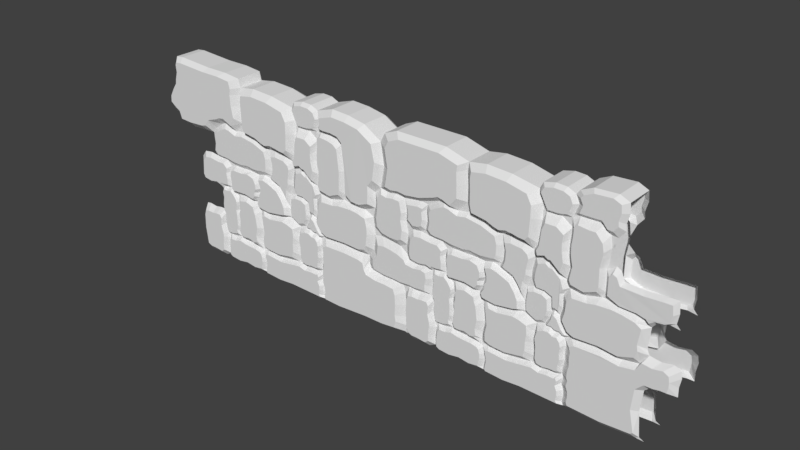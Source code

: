 # Source: ParedeDePedra.blend  (saved by Blender 2.78.0; exported with 4.5.12 LTS)
import bpy
from mathutils import Matrix  # noqa: F401  (used for matrix-valued properties, if any)

bpy.ops.wm.read_factory_settings(use_empty=True)
scene = bpy.context.scene
scene.name = 'Scene'

# ---- collections
col_collection_1 = bpy.data.collections.new('Collection 1'); scene.collection.children.link(col_collection_1)

# ---- world
world_world = bpy.data.worlds.new('World'); scene.world = world_world
world_world.color = (0.05088, 0.05088, 0.05088)
world_world.use_sun_shadow = False
world_world.sun_shadow_jitter_overblur = 0.0
world_world.cycles.sampling_method = 'MANUAL'

# ---- meshes
me_cube_003 = bpy.data.meshes.new('Cube.003')
me_cube_003.from_pydata([(-7.269, -0.7944, 0.2244), (-5.614, -0.7944, 0.2244), (-5.574, -0.7944, 0.3181), (-7.277, -0.7944, 0.362), (-7.031, -0.7944, 0.1725), (-6.809, -0.7944, 0.3719), (-5.909, -0.7944, 0.3826), (-6.427, -0.7944, 0.1678), (-5.614, -0.7944, 0.2757), (-7.2, -0.7944, 0.2757), (-5.607, -0.7944, 0.3674), (-5.696, -0.7944, 0.1873), (-7.145, -0.7944, 0.3774), (-7.253, -0.7944, 0.1848), (-7.513, -0.558, 0.1652), (-7.41, -0.558, 0.4071), (-5.439, -0.558, 0.1572), (-5.325, -0.558, 0.3878), (-7.41, -0.558, 0.2748), (-5.348, -0.558, 0.2726), (-6.41, -0.558, 0.1369), (-5.688, -0.558, 0.4144), (-6.942, -0.558, 0.3994), (-7.252, -0.558, 0.1434), (-7.518, -0.558, 0.3857), (-5.358, -0.558, 0.3302), (-5.346, -0.558, 0.1958), (-7.507, -0.558, 0.2034), (-5.007, -0.558, 0.4029), (-4.758, -0.558, 0.4046), (-4.564, -0.558, 0.3882), (-4.363, -0.558, 0.3893), (-4.232, -0.558, 0.3668), (-4.165, -0.558, 0.334), (-4.189, -0.558, 0.2917), (-4.165, -0.558, 0.2471), (-4.225, -0.558, 0.2037), (-4.236, -0.558, 0.1681), (-4.3, -0.558, 0.158), (-4.987, -0.558, 0.1507), (-5.248, -0.558, 0.1584), (-4.643, -0.558, 0.1588), (-5.176, -0.7777, 0.3613), (-4.942, -0.7777, 0.3775), (-4.743, -0.7777, 0.3789), (-4.589, -0.7777, 0.3658), (-4.428, -0.7777, 0.3667), (-4.324, -0.7777, 0.3487), (-4.27, -0.7777, 0.3226), (-4.289, -0.7777, 0.2888), (-4.27, -0.7777, 0.2532), (-4.318, -0.7777, 0.2185), (-4.327, -0.7777, 0.1901), (-4.377, -0.7777, 0.182), (-4.926, -0.7777, 0.1762), (-5.21, -0.7777, 0.2717), (-5.264, -0.7777, 0.3165), (-5.207, -0.7777, 0.2061), (-5.134, -0.7777, 0.1824), (-4.652, -0.7777, 0.1827), (-7.609, -0.558, 0.4128), (-7.675, -0.558, 0.436), (-8.764, -0.558, 0.2956), (-8.138, -0.558, 0.1473), (-7.502, -0.558, 0.1358), (-7.794, -0.558, 0.1455), (-8.759, -0.558, 0.2215), (-8.449, -0.558, 0.1506), (-8.787, -0.558, 0.1605), (-8.196, -0.558, 0.4459), (-8.737, -0.558, 0.3706), (-8.809, -0.558, 0.3331), (-8.802, -0.558, 0.416), (-8.722, -0.558, 0.3941), (-8.76, -0.558, 0.4393), (-7.674, -0.783, 0.191), (-7.628, -0.783, 0.2795), (-7.706, -0.783, 0.3588), (-7.698, -0.783, 0.2283), (-7.771, -0.783, 0.3782), (-7.803, -0.783, 0.4049), (-8.598, -0.783, 0.2944), (-8.15, -0.783, 0.1882), (-7.753, -0.783, 0.1799), (-7.903, -0.783, 0.1764), (-8.622, -0.783, 0.2413), (-8.436, -0.783, 0.182), (-8.586, -0.783, 0.1844), (-8.191, -0.783, 0.4214), (-8.578, -0.783, 0.3481), (-8.63, -0.783, 0.3212), (-8.575, -0.783, 0.3982), (-8.577, -0.783, 0.383), (-8.544, -0.783, 0.4103), (-4.18, -0.558, 0.1446), (-4.168, -0.558, 0.004832), (-4.111, -0.558, -0.01386), (-4.14, -0.558, 0.07471), (-4.234, -0.558, 0.1096), (-4.131, -0.558, 0.03977), (-3.313, -0.558, -0.01873), (-1.8, -0.558, -0.004909), (-0.835, -0.558, -0.005081), (-0.1013, -0.558, 0.005753), (-0.01125, -0.558, 0.0472), (-0.06338, -0.558, 0.09919), (-0.03495, -0.558, 0.1757), (-0.06338, -0.558, 0.2461), (-0.1677, -0.558, 0.2874), (-0.6322, -0.558, 0.2935), (-1.154, -0.558, 0.2935), (-1.737, -0.558, 0.3084), (-2.88, -0.5652, 0.3897), (-4.018, -0.558, 0.385), (-1.802, -0.558, 0.383), (-2.094, -0.5601, 0.3825), (-1.813, -0.558, 0.3394), (-3.987, -0.7961, 0.3336), (-3.964, -0.7961, 0.2968), (-3.984, -0.7961, 0.2617), (-3.964, -0.7961, 0.2249), (-4.015, -0.7961, 0.1889), (-4.025, -0.7961, 0.1595), (-3.976, -0.7961, 0.14), (-3.966, -0.7961, 0.0243), (-3.918, -0.7961, 0.008835), (-3.942, -0.7961, 0.08214), (-4.022, -0.7961, 0.1111), (-3.935, -0.7961, 0.05322), (-3.198, -0.7961, 0.0048), (-1.9, -0.7961, 0.01624), (-1.072, -0.7961, 0.0161), (-0.4424, -0.7961, 0.02506), (-0.3692, -0.7961, 0.06597), (-0.4098, -0.7961, 0.1024), (-0.3854, -0.7961, 0.1657), (-0.4098, -0.7961, 0.224), (-0.4993, -0.7961, 0.2582), (-0.8979, -0.7961, 0.2632), (-1.345, -0.7961, 0.2632), (-1.805, -0.7961, 0.2756), (-2.887, -0.7961, 0.3531), (-3.803, -0.7961, 0.3487), (-1.967, -0.7961, 0.3385), (-2.207, -0.7961, 0.3476), (-1.911, -0.7961, 0.3012), (-7.522, -0.558, 0.6085), (-8.329, -0.558, 0.6117), (-7.926, -0.558, 0.6132), (-8.867, -0.558, 0.6115), (-7.417, -0.558, 0.563), (-7.405, -0.558, 0.5275), (-7.52, -0.558, 0.4998), (-7.512, -0.558, 0.471), (-8.968, -0.558, 0.4441), (-9.131, -0.558, 0.462), (-9.183, -0.558, 0.5602), (-9.128, -0.558, 0.5981), (-9.125, -0.558, 0.5111), (-7.708, -0.7777, 0.5872), (-7.595, -0.7777, 0.5538), (-7.585, -0.7777, 0.5254), (-7.677, -0.7777, 0.5033), (-7.67, -0.7777, 0.4803), (-7.796, -0.7777, 0.457), (-8.216, -0.7777, 0.469), (-8.708, -0.7777, 0.465), (-8.887, -0.7777, 0.4617), (-8.963, -0.7777, 0.4731), (-9.004, -0.7777, 0.5515), (-8.336, -0.7777, 0.5921), (-8.022, -0.7777, 0.5997), (-8.794, -0.7777, 0.5916), (-8.961, -0.7777, 0.5812), (-8.958, -0.7777, 0.5123), (-7.431, -0.558, 0.1243), (-5.771, -0.558, -0.009097), (-7.355, -0.558, 0.05761), (-7.365, -0.558, 0.09096), (-6.563, -0.558, -0.01976), (-7.371, -0.558, -0.01154), (-7.415, -0.558, 0.003396), (-7.258, -0.7531, 0.122), (-5.337, -0.7531, 0.1424), (-6.342, -0.7531, 0.1197), (-7.129, -0.7531, 0.1282), (-4.381, -0.7531, 0.1439), (-4.438, -0.7531, 0.136), (-5.058, -0.7531, 0.1303), (-4.748, -0.7531, 0.1367), (-4.329, -0.7531, 0.1256), (-4.319, -0.7531, 0.01745), (-4.268, -0.7531, 0.00298), (-4.293, -0.7531, 0.07155), (-4.378, -0.7531, 0.0986), (-4.286, -0.7531, 0.0445), (-7.263, -0.7531, 0.1099), (-5.766, -0.7531, 0.006664), (-7.194, -0.7531, 0.05831), (-7.203, -0.7531, 0.08413), (-6.48, -0.7531, -0.001589), (-7.209, -0.7531, 0.004769), (-7.249, -0.7531, 0.01371), (-9.428, -0.558, 0.1447), (-9.428, -0.558, -0.01134), (-9.576, -0.558, 0.05761), (-9.53, -0.558, 0.1181), (-9.564, -0.558, 0.008161), (-8.4, -0.558, -0.004942), (-8.914, -0.558, -0.0187), (-7.885, -0.558, -0.01637), (-8.167, -0.7368, 0.1291), (-7.617, -0.7368, 0.1204), (-7.87, -0.7368, 0.1277), (-8.436, -0.7368, 0.1315), (-8.761, -0.7368, 0.1405), (-7.556, -0.7368, 0.1116), (-7.49, -0.7368, 0.06106), (-7.498, -0.7368, 0.08634), (-7.57, -0.7368, 0.01301), (-9.283, -0.7368, 0.1271), (-9.283, -0.7368, 0.008781), (-9.411, -0.7368, 0.05956), (-9.371, -0.7368, 0.1069), (-9.401, -0.7368, 0.01988), (-8.393, -0.7368, 0.01363), (-8.838, -0.7368, 0.003198), (-7.949, -0.7368, 0.004969), (-8.83, -0.558, 0.1866), (-8.661, -0.783, 0.2115), (-10.52, -0.7944, 0.2612), (-10.52, -0.7944, 0.02482), (-9.882, -0.7944, 0.01916), (-9.84, -0.7944, 0.2641), (-10.77, -0.7944, 0.2273), (-9.792, -0.7944, 0.1955), (-9.739, -0.7944, 0.07771), (-10.79, -0.7944, 0.141), (-10.26, -0.7944, 0.0248), (-10.26, -0.7944, 0.2591), (-9.743, -0.7944, 0.03626), (-10.7, -0.7944, 0.03652), (-9.765, -0.7944, 0.2435), (-10.71, -0.7944, 0.254), (-10.81, -0.558, 0.2912), (-9.619, -0.558, 0.2814), (-10.85, -0.558, -0.0002169), (-10.27, -0.558, 0.2892), (-10.28, -0.558, -0.01323), (-10.95, -0.558, 0.1386), (-9.702, -0.7944, 0.129), (-9.657, -0.558, 0.2145), (-10.91, -0.558, 0.2588), (-9.724, -0.558, 0.2969), (-9.823, -0.558, -0.01174), (-10.66, -0.558, -0.01349), (-10.62, -0.558, 0.2952), (-10.05, -0.7944, 0.2642), (-9.996, -0.558, 0.2965), (-5.811, -0.558, 0.4273), (-5.783, -0.558, 0.5605), (-4.783, -0.558, 0.48), (-4.833, -0.558, 0.4448), (-5.842, -0.558, 0.4783), (-5.116, -0.558, 0.5773), (-5.527, -0.558, 0.5773), (-4.828, -0.558, 0.558), (-6.163, -0.7944, 0.3877), (-5.325, -0.6978, 0.4114), (-5.604, -0.6978, 0.4317), (-5.081, -0.6978, 0.4229), (-5.698, -0.6978, 0.4417), (-5.677, -0.6978, 0.5447), (-4.909, -0.6978, 0.4821), (-4.948, -0.6978, 0.4551), (-5.722, -0.6978, 0.4826), (-5.147, -0.6978, 0.557), (-5.457, -0.6978, 0.5576), (-4.944, -0.6978, 0.542), (-6.042, -0.558, 0.4183), (-9.672, -0.558, 0.3984), (-9.741, -0.558, 0.3477), (-9.402, -0.558, 0.4546), (-9.726, -0.558, 0.4344), (-9.64, -0.558, 0.4582), (-9.712, -0.7944, 0.1504), (-9.552, -0.558, 0.1491), (-9.107, -0.558, 0.1472), (-9.022, -0.7368, 0.1284), (-8.868, -0.7095, 0.2989), (-8.864, -0.7095, 0.2345), (-8.886, -0.7095, 0.1815), (-8.847, -0.7095, 0.364), (-8.904, -0.7095, 0.3314), (-8.898, -0.7095, 0.4034), (-8.836, -0.7095, 0.3844), (-9.028, -0.7095, 0.4278), (-9.155, -0.7095, 0.4434), (-9.387, -0.7095, 0.1677), (-8.92, -0.7095, 0.2042), (-9.536, -0.7095, 0.2865), (-9.566, -0.7095, 0.2284), (-9.618, -0.7095, 0.2999), (-9.578, -0.7095, 0.3882), (-9.631, -0.7095, 0.3441), (-9.367, -0.7095, 0.4369), (-9.62, -0.7095, 0.4194), (-9.553, -0.7095, 0.44), (-9.484, -0.7095, 0.1716), (-9.137, -0.7095, 0.1699), (-6.294, -0.558, 0.5776), (-6.908, -0.558, 0.6113), (-7.215, -0.558, 0.6207), (-6.006, -0.558, 0.5269), (-7.279, -0.8011, 0.4212), (-6.905, -0.8011, 0.4146), (-7.439, -0.8011, 0.4259), (-7.491, -0.8011, 0.4456), (-7.369, -0.8011, 0.5916), (-7.285, -0.8011, 0.5531), (-7.275, -0.8011, 0.523), (-7.367, -0.8011, 0.4996), (-7.361, -0.8011, 0.4753), (-6.0, -0.8011, 0.4383), (-6.025, -0.8011, 0.4826), (-6.185, -0.8011, 0.4306), (-6.386, -0.8011, 0.5654), (-6.878, -0.8011, 0.594), (-7.123, -0.8011, 0.602), (-6.157, -0.8011, 0.5225), (-8.23, -0.558, 0.8393), (-7.489, -0.558, 0.8238), (-6.855, -0.558, 0.7918), (-9.046, -0.558, 0.8496), (-8.664, -0.558, 0.8279), (-9.53, -0.558, 0.841), (-9.29, -0.558, 0.8562), (-9.845, -0.558, 0.8072), (-10.05, -0.558, 0.7725), (-6.773, -0.558, 0.6608), (-7.134, -0.558, 0.8028), (-9.351, -0.558, 0.6304), (-10.01, -0.558, 0.7099), (-9.712, -0.558, 0.6295), (-10.08, -0.558, 0.6562), (-9.927, -0.558, 0.6323), (-6.836, -0.558, 0.6331), (-6.758, -0.558, 0.7341), (-8.278, -0.7095, 0.816), (-7.639, -0.7095, 0.8016), (-7.088, -0.7095, 0.7721), (-8.992, -0.7095, 0.8236), (-8.658, -0.7095, 0.8061), (-9.411, -0.7095, 0.8174), (-9.204, -0.7095, 0.829), (-9.683, -0.7095, 0.7913), (-9.862, -0.7095, 0.7645), (-7.009, -0.7095, 0.6733), (-7.329, -0.7095, 0.7847), (-8.102, -0.7095, 0.6478), (-7.667, -0.7095, 0.641), (-8.423, -0.7095, 0.639), (-9.231, -0.7095, 0.6504), (-8.886, -0.7095, 0.6422), (-9.823, -0.7095, 0.7155), (-9.552, -0.7095, 0.6512), (-9.879, -0.7095, 0.6735), (-9.745, -0.7095, 0.6546), (-7.062, -0.7095, 0.6517), (-7.0, -0.7095, 0.7306), (-10.66, -0.558, 0.6323), (-10.82, -0.558, 0.45), (-9.957, -0.558, 0.4529), (-10.39, -0.558, 0.4413), (-10.91, -0.558, 0.4788), (-10.85, -0.558, 0.5948), (-10.28, -0.558, 0.6397), (-9.287, -0.7182, 0.4798), (-9.328, -0.7182, 0.5535), (-9.285, -0.7182, 0.582), (-9.283, -0.7182, 0.5167), (-9.502, -0.7182, 0.4742), (-9.692, -0.7182, 0.4769), (-9.768, -0.7182, 0.465), (-9.462, -0.7182, 0.6063), (-9.749, -0.7182, 0.6056), (-9.921, -0.7182, 0.6077), (-10.5, -0.7182, 0.6077), (-10.63, -0.7182, 0.4707), (-9.945, -0.7182, 0.473), (-10.29, -0.7182, 0.4642), (-10.71, -0.7182, 0.4924), (-10.66, -0.7182, 0.5795), (-10.2, -0.7182, 0.6133), (-4.231, -0.558, 0.4238), (-4.471, -0.558, 0.4765), (-4.684, -0.558, 0.4933), (-4.871, -0.705, 0.4088), (-4.697, -0.705, 0.41), (-4.563, -0.705, 0.3986), (-4.378, -0.705, 0.3994), (-4.262, -0.705, 0.3873), (-4.182, -0.705, 0.3918), (-4.715, -0.705, 0.4625), (-4.75, -0.705, 0.438), (-4.344, -0.705, 0.4143), (-4.526, -0.705, 0.4601), (-4.646, -0.705, 0.4718), (-4.277, -0.7823, 0.4712), (-1.811, -0.7823, 0.4486), (-1.758, -0.7823, 0.5598), (-4.161, -0.7823, 0.5787), (-3.797, -0.7823, 0.4073), (-3.427, -0.7823, 0.6106), (-2.211, -0.7823, 0.6208), (-2.911, -0.7823, 0.4147), (-1.741, -0.7823, 0.5197), (-4.192, -0.7823, 0.5197), (-1.844, -0.7823, 0.6064), (-1.922, -0.7823, 0.4208), (-3.982, -0.7823, 0.6071), (-4.056, -0.7823, 0.4225), (-2.202, -0.7823, 0.4096), (-4.184, -0.5652, 0.6375), (-1.576, -0.5652, 0.6186), (-4.378, -0.5725, 0.5193), (-1.484, -0.5725, 0.5172), (-1.961, -0.5725, 0.6449), (-3.574, -0.5725, 0.6314), (-4.395, -0.5725, 0.5965), (-1.53, -0.5652, 0.5628), (-1.551, -0.5725, 0.4256), (-2.553, -0.7823, 0.6256), (-2.415, -0.5725, 0.6484), (-5.633, -0.558, 0.6571), (-4.823, -0.558, 0.7374), (-4.969, -0.558, 0.7367), (-5.155, -0.558, 0.7553), (-5.527, -0.558, 0.7368), (-5.638, -0.558, 0.6172), (-4.322, -0.5598, 0.6761), (-4.715, -0.6905, 0.5125), (-5.047, -0.6905, 0.5854), (-5.37, -0.6905, 0.5854), (-4.751, -0.6905, 0.5676), (-4.516, -0.6905, 0.5063), (-4.638, -0.6905, 0.5125), (-4.372, -0.7, 0.6264), (-4.467, -0.7, 0.5399), (-4.481, -0.7, 0.6005), (-5.452, -0.6905, 0.648), (-4.817, -0.6905, 0.7111), (-4.931, -0.6905, 0.7105), (-5.077, -0.6905, 0.7251), (-5.37, -0.6905, 0.7106), (-5.456, -0.6905, 0.6167), (-4.505, -0.6929, 0.6748), (-6.191, -0.558, 0.7994), (-6.523, -0.558, 0.8044), (-5.605, -0.558, 0.7681), (-5.898, -0.558, 0.7963), (-5.898, -0.7294, 0.5917), (-5.941, -0.7294, 0.539), (-6.265, -0.7294, 0.604), (-6.707, -0.7294, 0.6283), (-6.059, -0.7294, 0.5676), (-6.669, -0.7294, 0.758), (-6.61, -0.7294, 0.6638), (-6.655, -0.7294, 0.6439), (-6.599, -0.7294, 0.7165), (-5.79, -0.7294, 0.6612), (-5.714, -0.7294, 0.7185), (-5.794, -0.7294, 0.6325), (-6.192, -0.7294, 0.7635), (-6.43, -0.7294, 0.7671), (-5.77, -0.7294, 0.741), (-5.981, -0.7294, 0.7613), (-12.06, -0.558, 0.8159), (-12.24, -0.558, 0.8297), (-12.48, -0.558, 0.8623), (-12.45, -0.558, 0.9069), (-12.26, -0.558, 0.9681), (-11.6, 0.0, 1.173), (-12.04, -0.558, 1.009), (-11.99, -0.558, 1.149), (-11.94, -0.558, 1.168), (-11.96, -0.558, 1.097), (-12.06, -0.558, 1.044), (-11.99, 0.0, 1.149), (-11.6, -0.558, 1.173), (-10.09, -0.558, 1.159), (-9.123, -0.558, 1.159), (-8.389, -0.558, 1.148), (-8.304, -0.558, 1.099), (-8.351, -0.558, 1.055), (-8.323, -0.558, 0.9784), (-8.314, -0.558, 0.8879), (-9.409, -0.7961, 0.8908), (-11.17, -0.5652, 0.7644), (-11.92, -0.558, 0.7687), (-10.38, -0.5601, 0.7716), (-11.81, -0.7961, 0.8491), (-12.03, -0.7961, 0.8669), (-12.27, -0.7961, 0.8923), (-12.25, -0.7961, 0.9292), (-12.05, -0.7961, 0.9799), (-10.09, 0.0, 1.159), (-11.88, -0.7961, 1.014), (-11.79, -0.7961, 1.13), (-11.74, -0.7961, 1.145), (-11.76, -0.7961, 1.086), (-11.85, -0.7961, 1.043), (-11.94, 0.0, 1.168), (-11.49, -0.7961, 1.149), (-10.19, -0.7961, 1.138), (-9.36, -0.7961, 1.138), (-8.73, -0.7961, 1.129), (-8.657, -0.7961, 1.088), (-8.698, -0.7961, 1.052), (-8.673, -0.7961, 0.9883), (-8.582, -0.7961, 0.92), (-8.787, -0.7961, 0.868), (-9.186, -0.7961, 0.8944), (-9.633, -0.7961, 0.8755), (-10.09, -0.7961, 0.8541), (-11.17, -0.7961, 0.801), (-11.7, -0.7961, 0.8051), (-10.26, -0.7961, 0.8155), (-10.5, -0.7961, 0.8064), (-9.123, 0.0, 1.159), (-8.389, 0.0, 1.148), (-8.304, 0.0, 1.099), (-5.582, -0.5089, 1.077), (-7.584, -0.558, 1.116), (-5.476, -0.558, 0.8027), (-5.374, -0.558, 0.9305), (-5.378, -0.5239, 1.015), (-6.594, -0.558, 1.108), (-7.964, -0.8549, 0.8628), (-7.366, -0.8549, 0.8503), (-6.854, -0.8549, 0.8245), (-7.078, -0.8549, 0.8333), (-6.317, -0.8549, 0.8306), (-6.585, -0.8549, 0.8346), (-5.844, -0.8549, 0.8207), (-6.08, -0.8549, 0.8236), (-8.023, -0.8549, 1.072), (-8.062, -0.8549, 1.037), (-8.039, -0.8549, 0.9751), (-8.032, -0.8549, 0.902), (-5.844, -0.8549, 1.055), (-7.442, -0.8549, 1.087), (-5.695, -0.8549, 0.8432), (-5.657, -0.8549, 0.9365), (-5.658, -0.8549, 1.005), (-6.643, -0.8549, 1.08), (-8.304, 0.0, 1.099), (-4.261, -0.558, 0.9432), (-7.584, 0.0, 1.116), (-4.29, -0.558, 0.9934), (-6.594, 0.0, 1.108), (-4.091, -0.558, 1.068), (-4.231, -0.558, 1.018), (-4.234, -0.558, 1.111), (-5.305, -0.8136, 0.8103), (-5.235, -0.558, 0.9819), (-4.968, -0.558, 1.134), (-4.547, -0.558, 1.131), (-4.657, -0.558, 0.9835), (-3.126, -0.7944, 0.6883), (-4.307, -0.558, 0.8828), (-5.422, -0.558, 1.118), (-4.255, -0.6978, 1.065), (-4.362, -0.6978, 1.023), (-4.365, -0.6978, 1.098), (-4.42, -0.6978, 1.008), (-5.138, -0.6978, 0.9989), (-4.968, -0.6978, 1.115), (-4.605, -0.6978, 1.113), (-4.701, -0.6978, 1.0), (-5.421, -0.6978, 1.073), (-5.255, -0.6978, 1.028), (-5.297, -0.6978, 1.103), (-3.321, -0.7944, 0.9668), (-3.955, -0.7944, 0.9817), (-4.054, -0.7944, 0.6751), (-3.066, -0.7944, 0.7151), (-4.045, -0.7944, 0.7685), (-4.098, -0.7944, 0.9231), (-3.043, -0.7944, 0.823), (-3.572, -0.7944, 0.976), (-3.572, -0.7944, 0.6619), (-4.094, -0.7944, 0.9646), (-3.139, -0.7944, 0.9459), (-4.129, -0.7944, 0.6957), (-4.836, -0.8136, 0.7634), (-3.03, -0.558, 0.6512), (-4.941, -0.8136, 0.7629), (-2.991, -0.558, 0.9826), (-4.476, -0.8147, 0.7193), (-3.557, -0.558, 1.014), (-2.891, -0.558, 0.8254), (-4.134, -0.7944, 0.8719), (-4.18, -0.558, 0.7495), (-2.923, -0.558, 0.6836), (-3.115, -0.7823, 0.621), (-4.014, -0.558, 1.013), (-3.18, -0.558, 1.005), (-5.398, -0.8136, 0.7855), (-5.075, -0.8136, 0.7763), (-5.342, -0.8136, 0.763), (-4.125, -0.7944, 0.8223), (-4.285, -0.558, 0.8236), (-5.232, -0.8136, 0.9021), (-4.432, -0.8136, 0.9113), (-5.132, -0.8136, 0.9391), (-4.717, -0.8136, 0.9402), (-4.465, -0.8136, 0.8678), (-4.374, -0.8136, 0.7721), (-4.45, -0.8136, 0.8253), (-5.582, 0.0, 1.077), (-4.234, 0.0, 1.111), (-4.968, 0.0, 1.134), (-4.547, 0.0, 1.131), (-5.422, 0.0, 1.118), (3.644, -0.7944, 0.2244), (5.299, -0.7944, 0.2244), (5.339, -0.7944, 0.3181), (3.636, -0.7944, 0.362), (3.882, -0.7944, 0.1725), (4.105, -0.7944, 0.3719), (5.004, -0.7944, 0.3826), (4.486, -0.7944, 0.1678), (5.3, -0.7944, 0.2757), (3.714, -0.7944, 0.2757), (5.306, -0.7944, 0.3674), (5.218, -0.7944, 0.1873), (3.768, -0.7944, 0.3774), (3.661, -0.7944, 0.1848), (3.401, -0.558, 0.1652), (3.503, -0.558, 0.4071), (5.475, -0.558, 0.1572), (5.588, -0.558, 0.3878), (3.503, -0.558, 0.2748), (5.566, -0.558, 0.2726), (4.503, -0.558, 0.1369), (5.225, -0.558, 0.4144), (3.972, -0.558, 0.3994), (3.662, -0.558, 0.1434), (3.395, -0.558, 0.3857), (5.555, -0.558, 0.3302), (5.568, -0.558, 0.1958), (3.406, -0.558, 0.2034), (5.907, -0.558, 0.4029), (6.156, -0.558, 0.4046), (6.349, -0.558, 0.3882), (6.551, -0.558, 0.3893), (6.681, -0.558, 0.3668), (6.748, -0.558, 0.334), (6.724, -0.558, 0.2917), (6.748, -0.558, 0.2471), (6.689, -0.558, 0.2037), (6.677, -0.558, 0.1681), (6.614, -0.558, 0.158), (5.927, -0.558, 0.1507), (5.666, -0.558, 0.1584), (6.27, -0.558, 0.1588), (5.738, -0.7777, 0.3613), (5.972, -0.7777, 0.3775), (6.17, -0.7777, 0.3789), (6.325, -0.7777, 0.3658), (6.486, -0.7777, 0.3667), (6.59, -0.7777, 0.3487), (6.643, -0.7777, 0.3226), (6.624, -0.7777, 0.2888), (6.643, -0.7777, 0.2532), (6.596, -0.7777, 0.2185), (6.586, -0.7777, 0.1901), (6.536, -0.7777, 0.182), (5.987, -0.7777, 0.1762), (5.704, -0.7777, 0.2717), (5.65, -0.7777, 0.3165), (5.707, -0.7777, 0.2061), (5.779, -0.7777, 0.1824), (6.262, -0.7777, 0.1827), (3.304, -0.558, 0.4128), (3.238, -0.558, 0.436), (2.15, -0.558, 0.2956), (2.775, -0.558, 0.1473), (3.411, -0.558, 0.1358), (3.119, -0.558, 0.1455), (2.154, -0.558, 0.2215), (2.465, -0.558, 0.1506), (2.126, -0.558, 0.1605), (2.718, -0.558, 0.4459), (2.177, -0.558, 0.3706), (2.104, -0.558, 0.3331), (2.111, -0.558, 0.416), (2.191, -0.558, 0.3941), (2.154, -0.558, 0.4393), (3.239, -0.783, 0.191), (3.285, -0.783, 0.2795), (3.208, -0.783, 0.3588), (3.216, -0.783, 0.2283), (3.143, -0.783, 0.3782), (3.11, -0.783, 0.4049), (2.316, -0.783, 0.2944), (2.764, -0.783, 0.1882), (3.16, -0.783, 0.1799), (3.01, -0.783, 0.1764), (2.292, -0.783, 0.2413), (2.477, -0.783, 0.182), (2.327, -0.783, 0.1844), (2.722, -0.783, 0.4214), (2.335, -0.783, 0.3481), (2.283, -0.783, 0.3212), (2.339, -0.783, 0.3982), (2.336, -0.783, 0.383), (2.369, -0.783, 0.4103), (6.734, -0.558, 0.1446), (6.745, -0.558, 0.004832), (6.802, -0.558, -0.01386), (6.774, -0.558, 0.07471), (6.68, -0.558, 0.1096), (6.782, -0.558, 0.03977), (8.033, -0.5652, 0.3897), (6.896, -0.558, 0.385), (9.464, -0.558, 0.3911), (8.819, -0.5601, 0.3751), (3.391, -0.558, 0.6085), (2.584, -0.558, 0.6117), (2.988, -0.558, 0.6132), (2.047, -0.558, 0.6115), (3.496, -0.558, 0.563), (3.508, -0.558, 0.5275), (3.394, -0.558, 0.4998), (3.401, -0.558, 0.471), (1.945, -0.558, 0.4441), (1.782, -0.558, 0.462), (1.731, -0.558, 0.5602), (1.785, -0.558, 0.5981), (1.788, -0.558, 0.5111), (3.205, -0.7777, 0.5872), (3.319, -0.7777, 0.5538), (3.328, -0.7777, 0.5254), (3.237, -0.7777, 0.5033), (3.243, -0.7777, 0.4803), (3.117, -0.7777, 0.457), (2.698, -0.7777, 0.469), (2.206, -0.7777, 0.465), (2.027, -0.7777, 0.4617), (1.95, -0.7777, 0.4731), (1.909, -0.7777, 0.5515), (2.578, -0.7777, 0.5921), (2.892, -0.7777, 0.5997), (2.119, -0.7777, 0.5916), (1.953, -0.7777, 0.5812), (1.955, -0.7777, 0.5123), (3.482, -0.558, 0.1243), (5.142, -0.558, -0.009097), (3.559, -0.558, 0.05761), (3.549, -0.558, 0.09096), (4.35, -0.558, -0.01976), (3.542, -0.558, -0.01154), (3.498, -0.558, 0.003396), (3.655, -0.7531, 0.122), (5.576, -0.7531, 0.1424), (4.571, -0.7531, 0.1197), (3.785, -0.7531, 0.1282), (6.533, -0.7531, 0.1439), (6.476, -0.7531, 0.136), (5.856, -0.7531, 0.1303), (6.166, -0.7531, 0.1367), (6.584, -0.7531, 0.1256), (6.594, -0.7531, 0.01745), (6.646, -0.7531, 0.00298), (6.62, -0.7531, 0.07155), (6.535, -0.7531, 0.0986), (6.628, -0.7531, 0.0445), (3.65, -0.7531, 0.1099), (5.148, -0.7531, 0.006664), (3.719, -0.7531, 0.05831), (3.71, -0.7531, 0.08413), (4.433, -0.7531, -0.001589), (3.704, -0.7531, 0.004769), (3.665, -0.7531, 0.01371), (1.486, -0.558, 0.1447), (1.486, -0.558, -0.01134), (1.338, -0.558, 0.05761), (1.383, -0.558, 0.1181), (1.349, -0.558, 0.008161), (2.514, -0.558, -0.004942), (2.0, -0.558, -0.0187), (3.028, -0.558, -0.01637), (2.746, -0.7368, 0.1291), (3.296, -0.7368, 0.1204), (3.044, -0.7368, 0.1277), (2.478, -0.7368, 0.1315), (2.152, -0.7368, 0.1405), (3.358, -0.7368, 0.1116), (3.424, -0.7368, 0.06106), (3.415, -0.7368, 0.08634), (3.343, -0.7368, 0.01301), (1.631, -0.7368, 0.1271), (1.631, -0.7368, 0.008781), (1.503, -0.7368, 0.05956), (1.542, -0.7368, 0.1069), (1.513, -0.7368, 0.01988), (2.52, -0.7368, 0.01363), (2.075, -0.7368, 0.003198), (2.965, -0.7368, 0.004969), (2.084, -0.558, 0.1866), (2.252, -0.783, 0.2115), (0.3973, -0.7944, 0.2612), (0.3973, -0.7944, 0.02482), (1.031, -0.7944, 0.01916), (1.073, -0.7944, 0.2641), (0.1426, -0.7944, 0.2273), (1.121, -0.7944, 0.1955), (1.174, -0.7944, 0.07771), (0.1197, -0.7944, 0.1705), (0.649, -0.7944, 0.0248), (0.649, -0.7944, 0.2591), (1.171, -0.7944, 0.03626), (0.2152, -0.7944, 0.03652), (1.149, -0.7944, 0.2435), (0.2027, -0.7944, 0.254), (0.1065, -0.558, 0.2912), (1.295, -0.558, 0.2814), (0.06725, -0.558, -0.0002169), (0.6451, -0.558, 0.2892), (0.6339, -0.558, -0.01323), (0.1666, -0.7944, 0.05686), (1.211, -0.7944, 0.129), (1.257, -0.558, 0.2145), (0.1479, -0.7944, 0.0878), (1.189, -0.558, 0.2969), (1.091, -0.558, -0.01174), (0.2569, -0.558, -0.01349), (0.2943, -0.558, 0.2952), (0.8611, -0.7944, 0.2642), (0.9172, -0.558, 0.2965), (5.103, -0.558, 0.4273), (5.13, -0.558, 0.5605), (6.131, -0.558, 0.48), (6.08, -0.558, 0.4448), (5.071, -0.558, 0.4783), (5.798, -0.558, 0.5773), (5.386, -0.558, 0.5773), (6.085, -0.558, 0.558), (4.751, -0.7944, 0.3877), (5.588, -0.6978, 0.4114), (5.309, -0.6978, 0.4317), (5.833, -0.6978, 0.4229), (5.215, -0.6978, 0.4417), (5.237, -0.6978, 0.5447), (6.005, -0.6978, 0.4821), (5.966, -0.6978, 0.4551), (5.191, -0.6978, 0.4826), (5.767, -0.6978, 0.557), (5.456, -0.6978, 0.5576), (5.969, -0.6978, 0.542), (4.872, -0.558, 0.4183), (1.241, -0.558, 0.3984), (1.173, -0.558, 0.3477), (1.512, -0.558, 0.4546), (1.197, -0.558, 0.4265), (1.274, -0.558, 0.4582), (1.178, -0.558, 0.4423), (1.201, -0.7944, 0.1504), (1.361, -0.558, 0.1491), (1.806, -0.558, 0.1472), (1.891, -0.7368, 0.1284), (2.045, -0.7095, 0.2989), (2.049, -0.7095, 0.2345), (2.027, -0.7095, 0.1815), (2.066, -0.7095, 0.364), (2.01, -0.7095, 0.3314), (2.015, -0.7095, 0.4034), (2.078, -0.7095, 0.3844), (1.886, -0.7095, 0.4278), (1.758, -0.7095, 0.4434), (1.526, -0.7095, 0.1677), (1.994, -0.7095, 0.2042), (1.377, -0.7095, 0.2865), (1.348, -0.7095, 0.2284), (1.295, -0.7095, 0.2999), (1.336, -0.7095, 0.3882), (1.282, -0.7095, 0.3441), (1.547, -0.7095, 0.4369), (1.301, -0.7095, 0.4126), (1.361, -0.7095, 0.44), (1.286, -0.7095, 0.4263), (1.429, -0.7095, 0.1716), (1.777, -0.7095, 0.1699), (4.62, -0.558, 0.5776), (4.005, -0.558, 0.6113), (3.698, -0.558, 0.6207), (4.907, -0.558, 0.5269), (3.634, -0.8011, 0.4212), (4.009, -0.8011, 0.4146), (3.475, -0.8011, 0.4259), (3.422, -0.8011, 0.4456), (3.544, -0.8011, 0.5916), (3.629, -0.8011, 0.5531), (3.638, -0.8011, 0.523), (3.546, -0.8011, 0.4996), (3.553, -0.8011, 0.4753), (4.913, -0.8011, 0.4383), (4.888, -0.8011, 0.4826), (4.729, -0.8011, 0.4306), (4.527, -0.8011, 0.5654), (4.036, -0.8011, 0.594), (3.79, -0.8011, 0.602), (4.757, -0.8011, 0.5225), (2.683, -0.558, 0.8393), (3.424, -0.558, 0.8238), (4.058, -0.558, 0.7918), (1.867, -0.558, 0.8496), (2.25, -0.558, 0.8279), (1.384, -0.558, 0.841), (1.623, -0.558, 0.8562), (0.919, -0.558, 0.801), (0.8593, -0.558, 0.7725), (4.14, -0.558, 0.6608), (3.78, -0.558, 0.8028), (1.563, -0.558, 0.6304), (0.9015, -0.558, 0.7099), (1.201, -0.558, 0.6295), (0.8331, -0.558, 0.6562), (0.9861, -0.558, 0.6323), (4.078, -0.558, 0.6331), (4.156, -0.558, 0.7341), (2.635, -0.7095, 0.816), (3.274, -0.7095, 0.8016), (3.825, -0.7095, 0.7721), (1.922, -0.7095, 0.8236), (2.255, -0.7095, 0.8061), (1.503, -0.7095, 0.8174), (1.71, -0.7095, 0.829), (1.144, -0.7095, 0.7887), (1.051, -0.7095, 0.7645), (3.904, -0.7095, 0.6733), (3.584, -0.7095, 0.7847), (2.812, -0.7095, 0.6478), (3.246, -0.7095, 0.641), (2.491, -0.7095, 0.639), (1.683, -0.7095, 0.6504), (2.028, -0.7095, 0.6422), (1.091, -0.7095, 0.7155), (1.361, -0.7095, 0.6512), (1.034, -0.7095, 0.6735), (1.168, -0.7095, 0.6546), (3.851, -0.7095, 0.6517), (3.914, -0.7095, 0.7306), (0.2562, -0.558, 0.6323), (0.08917, -0.558, 0.45), (0.956, -0.558, 0.4529), (0.5226, -0.558, 0.4413), (-0.0003147, -0.558, 0.4788), (0.05445, -0.558, 0.5968), (0.633, -0.558, 0.6397), (1.626, -0.7182, 0.4798), (1.585, -0.7182, 0.5535), (1.629, -0.7182, 0.582), (1.631, -0.7182, 0.5167), (1.411, -0.7182, 0.4742), (1.222, -0.7182, 0.4769), (1.146, -0.7182, 0.465), (1.452, -0.7182, 0.6063), (1.164, -0.7182, 0.6056), (0.9927, -0.7182, 0.6077), (0.4118, -0.7182, 0.6077), (0.2789, -0.7182, 0.4707), (0.9687, -0.7182, 0.473), (0.6238, -0.7182, 0.4642), (0.2077, -0.7182, 0.4924), (0.255, -0.7182, 0.5795), (0.7117, -0.7182, 0.6133), (6.682, -0.558, 0.4238), (6.443, -0.558, 0.4765), (6.229, -0.558, 0.4933), (6.043, -0.705, 0.4088), (6.216, -0.705, 0.41), (6.351, -0.705, 0.3986), (6.536, -0.705, 0.3994), (6.652, -0.705, 0.3873), (6.732, -0.705, 0.3918), (6.199, -0.705, 0.4625), (6.163, -0.705, 0.438), (6.569, -0.705, 0.4143), (6.388, -0.705, 0.4601), (6.267, -0.705, 0.4718), (6.636, -0.7823, 0.4712), (9.388, -0.7823, 0.4679), (9.431, -0.7823, 0.5857), (6.752, -0.7823, 0.5787), (7.117, -0.7823, 0.4073), (7.487, -0.7823, 0.6106), (8.703, -0.7823, 0.6208), (8.002, -0.7823, 0.4147), (9.346, -0.7823, 0.4982), (6.721, -0.7823, 0.5197), (9.203, -0.7823, 0.6064), (9.276, -0.7823, 0.4289), (6.931, -0.7823, 0.6071), (6.857, -0.7823, 0.4225), (8.712, -0.7823, 0.4022), (6.729, -0.5652, 0.6375), (9.549, -0.5725, 0.621), (6.536, -0.5725, 0.5193), (9.612, -0.558, 0.4788), (9.171, -0.5725, 0.6449), (7.339, -0.5725, 0.6314), (6.518, -0.5725, 0.5965), (9.672, -0.558, 0.5948), (9.702, -0.558, 0.45), (8.36, -0.7823, 0.6256), (8.498, -0.5725, 0.6484), (5.281, -0.558, 0.6571), (6.09, -0.558, 0.7374), (5.944, -0.558, 0.7367), (5.758, -0.558, 0.7553), (5.386, -0.558, 0.7368), (5.276, -0.558, 0.6172), (6.592, -0.5598, 0.6761), (6.198, -0.6905, 0.5125), (5.867, -0.6905, 0.5854), (5.544, -0.6905, 0.5854), (6.163, -0.6905, 0.5676), (6.398, -0.6905, 0.5063), (6.276, -0.6905, 0.5125), (6.542, -0.7, 0.6264), (6.446, -0.7, 0.5399), (6.432, -0.7, 0.6005), (5.461, -0.6905, 0.648), (6.096, -0.6905, 0.7111), (5.982, -0.6905, 0.7105), (5.836, -0.6905, 0.7251), (5.544, -0.6905, 0.7106), (5.457, -0.6905, 0.6167), (6.409, -0.6929, 0.6748), (4.722, -0.558, 0.7994), (4.39, -0.558, 0.8044), (5.309, -0.558, 0.7681), (5.015, -0.558, 0.7963), (5.015, -0.7294, 0.5917), (4.973, -0.7294, 0.539), (4.648, -0.7294, 0.604), (4.207, -0.7294, 0.6283), (4.855, -0.7294, 0.5676), (4.245, -0.7294, 0.758), (4.303, -0.7294, 0.6638), (4.259, -0.7294, 0.6439), (4.315, -0.7294, 0.7165), (5.124, -0.7294, 0.6612), (5.199, -0.7294, 0.7185), (5.12, -0.7294, 0.6325), (4.722, -0.7294, 0.7635), (4.483, -0.7294, 0.7671), (5.144, -0.7294, 0.741), (4.933, -0.7294, 0.7613), (0.4808, -0.7177, 0.3109), (0.03913, -0.7177, 0.3123), (-1.32, -0.7265, 0.4097), (-1.265, -0.7265, 0.4762), (-1.535, -0.7177, 0.3472), (-1.526, -0.7177, 0.3788), (-1.472, -0.7177, 0.3248), (-0.9942, -0.7177, 0.314), (2.61, -0.558, 1.099), (2.562, -0.558, 1.055), (2.591, -0.558, 0.9784), (2.599, -0.558, 0.8879), (-0.5666, -0.7177, 0.314), (-0.1857, -0.7177, 0.3096), (-0.3124, -0.5598, 0.5105), (-1.152, -0.5634, 0.5253), (-0.7221, -0.563, 0.5188), (5.331, -0.5089, 1.077), (3.33, -0.558, 1.116), (5.438, -0.558, 0.8027), (5.54, -0.558, 0.9305), (5.535, -0.5239, 1.015), (4.319, -0.558, 1.108), (2.949, -0.8475, 0.8628), (3.548, -0.8475, 0.8503), (4.06, -0.8475, 0.8245), (3.835, -0.8475, 0.8333), (4.596, -0.8475, 0.8306), (4.328, -0.8475, 0.8346), (5.07, -0.8475, 0.8207), (4.833, -0.8475, 0.8236), (2.89, -0.8475, 1.072), (2.852, -0.8475, 1.037), (2.875, -0.8475, 0.9751), (2.882, -0.8475, 0.902), (5.07, -0.8475, 1.055), (3.472, -0.8475, 1.087), (5.218, -0.8475, 0.8432), (5.257, -0.8475, 0.9365), (5.255, -0.8475, 1.005), (4.271, -0.8475, 1.08), (2.61, 0.0, 1.099), (6.652, -0.558, 0.9432), (3.33, 0.0, 1.116), (6.624, -0.558, 0.9934), (4.319, 0.0, 1.108), (6.822, -0.558, 1.068), (6.682, -0.558, 1.013), (6.679, -0.558, 1.111), (5.608, -0.8136, 0.8103), (5.678, -0.558, 0.9819), (5.945, -0.558, 1.134), (6.367, -0.558, 1.131), (6.257, -0.558, 0.9835), (7.787, -0.7944, 0.6883), (6.607, -0.558, 0.8828), (5.491, -0.558, 1.118), (6.659, -0.6978, 1.065), (6.551, -0.6978, 1.023), (6.549, -0.6978, 1.098), (6.493, -0.6978, 1.008), (5.775, -0.6978, 0.9989), (5.946, -0.6978, 1.115), (6.309, -0.6978, 1.113), (6.212, -0.6978, 1.0), (5.493, -0.6978, 1.073), (5.659, -0.6978, 1.028), (5.617, -0.6978, 1.103), (7.593, -0.7944, 0.976), (6.959, -0.7944, 0.9817), (6.86, -0.7944, 0.6751), (7.847, -0.7944, 0.7151), (6.869, -0.7944, 0.7685), (6.816, -0.7944, 0.9231), (7.889, -0.7944, 0.8613), (7.341, -0.7944, 0.976), (7.341, -0.7944, 0.6619), (6.819, -0.7944, 0.9646), (7.856, -0.7944, 0.9341), (6.784, -0.7944, 0.6957), (6.077, -0.8136, 0.7634), (7.884, -0.558, 0.6512), (5.972, -0.8136, 0.7629), (8.004, -0.558, 0.9708), (6.437, -0.8147, 0.7193), (7.356, -0.558, 1.014), (8.049, -0.558, 0.8623), (6.779, -0.7944, 0.8719), (6.733, -0.558, 0.7495), (7.991, -0.558, 0.6836), (7.799, -0.7823, 0.621), (6.899, -0.558, 1.013), (7.733, -0.558, 1.014), (5.516, -0.8136, 0.7855), (5.839, -0.8136, 0.7763), (5.571, -0.8136, 0.763), (6.789, -0.7944, 0.8223), (6.629, -0.558, 0.8236), (5.682, -0.8136, 0.9021), (6.481, -0.8136, 0.9113), (5.781, -0.8136, 0.9391), (6.197, -0.8136, 0.9402), (6.448, -0.8136, 0.8678), (6.539, -0.8136, 0.7721), (6.464, -0.8136, 0.8253), (5.331, 0.0, 1.077), (6.679, 0.0, 1.111), (5.945, 0.0, 1.134), (6.367, 0.0, 1.131), (5.491, 0.0, 1.118), (0.9271, -0.7177, 0.3164), (0.1932, -0.7177, 0.3152), (0.704, -0.7177, 0.3161), (0.9699, -0.7177, 0.39), (0.9135, -0.7177, 0.3532), (0.933, -0.7177, 0.4104), (0.918, -0.7177, 0.4219), (0.02493, -0.7177, 0.4274), (0.7358, -0.7177, 0.4295), (0.3803, -0.7177, 0.4211), (-0.04845, -0.7177, 0.4483), (-0.3525, -0.7199, 0.4674), (-0.9607, -0.7243, 0.482), (-0.6566, -0.7221, 0.476), (-0.1179, -0.558, 0.7913), (-0.9113, -0.558, 0.7903), (-1.218, -0.558, 0.7989), (-0.5146, -0.558, 0.7994), (-0.05797, -0.558, 0.7556), (-0.01824, -0.558, 0.7178), (-1.479, -0.558, 0.7636), (-1.471, -0.558, 0.7064), (-1.494, -0.558, 0.6722), (-0.006292, -0.558, 0.5334), (-0.04437, -0.558, 0.6675), (-1.218, -0.558, 1.054), (-2.726, -0.558, 1.139), (-0.2616, -0.7182, 0.7719), (-0.8575, -0.7182, 0.7672), (-1.088, -0.7182, 0.7741), (-0.5595, -0.7182, 0.7745), (-0.2165, -0.7182, 0.7396), (-0.1696, -0.7182, 0.7096), (-1.284, -0.7182, 0.746), (-1.278, -0.7182, 0.7005), (-1.295, -0.7182, 0.6733), (-1.295, -0.7182, 0.5812), (-0.1883, -0.7182, 0.5601), (-0.2063, -0.7182, 0.6695), (-0.1357, -0.7182, 0.6148), (-0.3635, -0.7182, 0.5488), (-1.068, -0.7182, 0.5563), (-1.34, -0.7182, 0.6287), (-0.7152, -0.7182, 0.5476), (0.2097, -0.7182, 0.536), (-3.48, -0.558, 1.145), (-1.972, -0.558, 1.119), (-1.067, -0.558, 0.9262), (-2.078, -0.831, 0.679), (-2.453, -0.831, 0.6818), (-3.924, -0.8188, 1.062), (-3.952, -0.8188, 1.03), (-3.955, -0.8188, 1.089), (-2.872, -0.8188, 0.9931), (-3.396, -0.8188, 1.027), (-2.752, -0.8188, 0.8553), (-2.735, -0.8188, 0.7094), (-3.773, -0.8188, 1.026), (-3.084, -0.8188, 1.02), (-1.421, -0.8188, 0.8445), (-1.655, -0.8188, 0.8036), (-1.649, -0.8188, 0.7572), (-1.667, -0.8188, 0.7011), (-1.464, -0.8188, 1.042), (-2.709, -0.8188, 1.112), (-3.332, -0.8188, 1.117), (-2.087, -0.8188, 1.096), (-1.315, -0.8188, 0.9475), (-1.218, 0.0, 1.054), (-2.726, 0.0, 1.139), (-3.48, 0.0, 1.145), (-1.972, 0.0, 1.119), (-0.4774, -0.558, 1.139), (-1.025, -0.558, 1.106), (1.653, -0.558, 1.138), (0.6329, -0.558, 0.8064), (1.666, -0.7683, 0.8711), (1.981, -0.7683, 0.8532), (1.268, -0.7683, 0.8641), (1.465, -0.7683, 0.8766), (2.277, -0.7683, 1.076), (2.238, -0.7683, 1.04), (2.261, -0.7683, 0.977), (2.268, -0.7683, 0.9026), (0.03355, -0.7683, 0.8237), (-0.6189, -0.7683, 0.8223), (-0.8709, -0.7683, 0.8294), (-0.2927, -0.7683, 0.8298), (-0.8709, -0.7683, 1.039), (-0.7469, -0.7683, 0.9341), (-0.262, -0.7683, 1.109), (-0.7125, -0.7683, 1.082), (1.49, -0.7683, 1.108), (0.6509, -0.7683, 0.8356), (0.7588, -0.691, 0.775), (0.7189, -0.691, 0.756), (0.7471, -0.691, 0.7142), (0.7014, -0.691, 0.6783), (0.3158, -0.691, 0.6623), (0.5677, -0.691, 0.6672), (0.06579, -0.691, 0.7686), (0.1058, -0.691, 0.7447), (0.1324, -0.691, 0.7194), (0.1149, -0.691, 0.6858), (0.5676, -0.691, 0.7787), (-0.4774, 0.0, 1.139), (-1.025, 0.0, 1.106), (1.653, 0.0, 1.138), (9.666, -0.558, 0.2601), (9.68, -0.558, -0.0002169), (10.26, -0.558, 0.2892), (9.58, -0.558, 0.1386), (10.8, -0.558, 0.2969), (9.87, -0.558, -0.01349), (9.886, -0.558, 0.2886), (10.53, -0.558, 0.2965), (10.85, -0.558, 0.3984), (10.79, -0.558, 0.3477), (10.8, -0.5581, 0.4345), (10.47, -0.558, 0.7725), (10.51, -0.558, 0.7099), (10.45, -0.558, 0.6562), (10.6, -0.558, 0.6323), (9.869, -0.558, 0.6323), (10.57, -0.558, 0.4529), (10.14, -0.558, 0.4413), (10.25, -0.558, 0.6397), (8.47, -0.558, 0.8159), (8.291, -0.558, 0.8297), (7.982, -0.558, 0.8011), (8.073, -0.558, 0.9069), (8.261, -0.558, 0.9681), (8.49, -0.558, 1.009), (8.533, -0.558, 1.149), (8.566, -0.558, 1.097), (8.467, -0.558, 1.044), (9.358, -0.5652, 0.7644), (8.609, -0.558, 0.7687), (10.14, -0.5601, 0.7716), (7.916, -0.7944, 0.8905), (7.827, -0.7944, 0.8111), (8.241, -0.558, -0.02305), (9.559, -0.558, -0.01164), (6.812, -0.558, 1.135), (7.278, -0.558, 1.166), (8.154, -0.558, 1.173), (7.024, -0.7003, 1.074), (6.918, -0.7003, 1.033), (6.916, -0.7003, 1.107), (7.917, -0.7003, 1.001), (7.428, -0.7003, 1.033), (7.082, -0.7003, 1.032), (7.713, -0.7003, 1.034), (8.112, -0.7003, 0.9987), (8.285, -0.7003, 1.03), (8.317, -0.7003, 1.136), (8.342, -0.7003, 1.096), (8.268, -0.7003, 1.056), (7.016, -0.7003, 1.125), (7.368, -0.7003, 1.148), (8.031, -0.7003, 1.154), (9.524, -0.7495, 0.6408), (9.189, -0.7495, 0.6525), (9.632, -0.7398, 0.6243), (8.594, -0.7495, 0.6553), (8.146, -0.7398, 0.6835), (10.34, -0.7398, 0.7546), (10.38, -0.7398, 0.7045), (10.32, -0.7398, 0.6615), (9.807, -0.7398, 0.6424), (10.14, -0.7398, 0.6484), (8.419, -0.7398, 0.7893), (8.261, -0.7398, 0.8003), (8.138, -0.7398, 0.7774), (9.355, -0.7447, 0.7481), (8.542, -0.7398, 0.7516), (10.05, -0.7412, 0.7539), (6.958, -0.7577, 0.3442), (7.016, -0.7577, 0.316), (6.996, -0.7577, 0.2797), (7.016, -0.7577, 0.2414), (6.965, -0.7577, 0.204), (6.955, -0.7577, 0.1735), (7.004, -0.7577, 0.1532), (7.014, -0.7577, 0.03315), (7.063, -0.7577, 0.01709), (7.038, -0.7577, 0.09319), (6.957, -0.7577, 0.1232), (7.045, -0.7577, 0.06317), (8.12, -0.763, 0.3638), (7.143, -0.7577, 0.3598), (9.35, -0.7577, 0.3651), (8.796, -0.7592, 0.3513), (9.554, -0.7577, 0.4156), (9.426, -0.7577, 0.2653), (9.535, -0.7577, 0.02881), (10.03, -0.7577, 0.3074), (9.353, -0.7577, 0.1481), (10.5, -0.7577, 0.314), (9.71, -0.7577, 0.3063), (10.27, -0.7577, 0.3136), (10.54, -0.7577, 0.3714), (10.54, -0.7577, 0.348), (10.5, -0.7577, 0.4023), (10.3, -0.7577, 0.4182), (9.927, -0.7577, 0.4082), (8.299, -0.7577, 0.009188), (9.431, -0.7577, 0.019), (8.533, 0.0, 1.149), (6.812, 0.0, 1.135), (7.278, 0.0, 1.166), (8.154, 0.0, 1.173)], [], [(15, 24, 3, 12), (21, 6, 10, 17), (20, 7, 4, 23), (27, 14, 13, 0), (19, 25, 2, 8), (26, 19, 8, 1), (18, 27, 0, 9), (25, 17, 10, 2), (15, 12, 5, 22), (24, 18, 9, 3), (16, 11, 7, 20), (23, 4, 13, 14), (279, 267, 6, 21), (16, 26, 1, 11), (13, 4, 7, 11, 1, 8, 2, 10, 6, 267, 5, 12, 3, 9, 0), (31, 46, 47, 32), (40, 39, 54, 58), (32, 47, 48, 33), (25, 19, 55, 56), (33, 48, 49, 34), (17, 25, 56, 42), (34, 49, 50, 35), (17, 42, 43, 28), (19, 26, 57, 55), (35, 50, 51, 36), (28, 43, 44, 29), (26, 40, 58, 57), (36, 51, 52, 37), (29, 44, 45, 30), (38, 53, 59, 41), (37, 52, 53, 38), (30, 45, 46, 31), (41, 59, 54, 39), (42, 56, 55, 57, 58, 54, 59, 53, 52, 51, 50, 49, 48, 47, 46, 45, 44, 43), (62, 81, 90, 71), (14, 75, 83, 64), (73, 92, 91, 72), (27, 18, 76, 78), (64, 83, 84, 65), (70, 89, 92, 73), (228, 229, 85, 66), (14, 27, 78, 75), (24, 60, 79, 77), (72, 91, 93, 74), (63, 82, 86, 67), (60, 61, 80, 79), (67, 86, 87, 68), (69, 88, 80, 61), (74, 93, 88, 69), (66, 85, 81, 62), (71, 90, 89, 70), (65, 84, 82, 63), (18, 24, 77, 76), (76, 77, 79, 80, 88, 93, 91, 92, 89, 90, 81, 85, 229, 87, 86, 82, 84, 83, 75, 78), (105, 106, 135, 134), (106, 107, 136, 135), (37, 94, 123, 122), (107, 108, 137, 136), (99, 95, 124, 128), (108, 109, 138, 137), (95, 96, 125, 124), (109, 110, 139, 138), (98, 97, 126, 127), (110, 111, 140, 139), (94, 98, 127, 123), (116, 145, 140, 111), (97, 99, 128, 126), (113, 142, 141, 112), (96, 100, 129, 125), (32, 33, 118, 117), (32, 117, 142, 113), (100, 101, 130, 129), (33, 34, 119, 118), (115, 144, 143, 114), (101, 102, 131, 130), (34, 35, 120, 119), (112, 141, 144, 115), (102, 103, 132, 131), (35, 36, 121, 120), (114, 143, 145, 116), (103, 104, 133, 132), (36, 37, 122, 121), (104, 105, 134, 133), (117, 118, 119, 120, 121, 122, 123, 127, 126, 128, 124, 125, 129, 130, 131, 132, 133, 134, 135, 136, 137, 138, 139, 140, 145, 143, 144, 141, 142), (153, 163, 164, 61), (157, 156, 169, 173), (148, 147, 170, 171), (61, 164, 165, 69), (146, 148, 171, 159), (69, 165, 166, 74), (146, 159, 160, 150), (147, 149, 172, 170), (150, 160, 161, 151), (149, 157, 173, 172), (74, 166, 167, 154), (151, 161, 162, 152), (155, 168, 174, 158), (154, 167, 168, 155), (152, 162, 163, 153), (158, 174, 169, 156), (159, 171, 170, 172, 173, 169, 174, 168, 167, 166, 165, 164, 163, 162, 161, 160), (182, 185, 23, 64), (97, 98, 194, 193), (178, 199, 196, 175), (98, 94, 190, 194), (96, 192, 197, 176), (38, 41, 189, 187), (99, 97, 193, 195), (181, 202, 198, 177), (20, 23, 185, 184), (177, 198, 199, 178), (176, 197, 200, 179), (94, 37, 186, 190), (37, 38, 187, 186), (183, 40, 16), (179, 200, 201, 180), (23, 14, 64), (95, 99, 195, 191), (41, 39, 188, 189), (16, 20, 184, 183), (16, 40, 26), (180, 201, 202, 181), (96, 95, 191, 192), (64, 175, 196, 182), (39, 40, 183, 188), (184, 185, 182, 196, 199, 198, 202, 201, 200, 197, 192, 191, 195, 193, 194, 190, 186, 187, 189, 188, 183), (208, 225, 226, 209), (178, 175, 216, 218), (287, 203, 220, 288), (64, 65, 213, 212), (180, 219, 227, 210), (207, 204, 221, 224), (181, 177, 217, 219), (206, 205, 222, 223), (63, 67, 214, 211), (177, 178, 218, 217), (203, 206, 223, 220), (67, 68, 215, 214), (205, 207, 224, 222), (209, 226, 221, 204), (180, 181, 219), (65, 63, 211, 213), (210, 227, 225, 208), (175, 64, 212, 216), (211, 214, 215, 288, 220, 223, 222, 224, 221, 226, 225, 227, 219, 217, 218, 216, 212, 213), (68, 87, 229, 228), (245, 253, 233, 242), (205, 236, 240, 207), (249, 237, 234, 252), (256, 244, 243, 230), (248, 254, 232, 238), (255, 248, 238, 231), (247, 256, 230, 239), (254, 207, 240, 232), (245, 242, 235, 251), (258, 247, 239, 257), (246, 241, 237, 249), (252, 234, 243, 244), (206, 250, 236, 205), (246, 255, 231, 241), (243, 234, 237, 241, 231, 238, 232, 240, 236, 250, 285, 235, 242, 233, 257, 239, 230), (253, 258, 257, 233), (286, 285, 250, 206), (22, 5, 267, 279), (262, 261, 273, 274), (17, 28, 270, 268), (21, 269, 271, 259), (264, 265, 277, 276), (28, 262, 274, 270), (263, 275, 272, 260), (261, 266, 278, 273), (21, 17, 268, 269), (259, 271, 275, 263), (265, 260, 272, 277), (266, 264, 276, 278), (269, 268, 270, 274, 273, 278, 276, 277, 272, 275, 271), (74, 154, 72), (251, 235, 285, 286), (206, 203, 286), (68, 287, 288, 215), (253, 245, 300, 302), (62, 71, 293, 289), (68, 228, 299, 291), (284, 283, 306, 307), (203, 287, 309, 298), (73, 72, 294, 295), (72, 154, 296, 294), (70, 73, 295, 292), (251, 286, 308, 301), (281, 304, 303, 280), (228, 66, 290, 299), (245, 251, 301, 300), (283, 280, 303, 306), (253, 302, 304, 281), (155, 282, 305, 297), (154, 155, 297, 296), (286, 203, 298, 308), (66, 62, 289, 290), (71, 70, 292, 293), (287, 68, 291, 309), (282, 284, 307, 305), (290, 289, 293, 292, 295, 294, 296, 297, 305, 307, 306, 303, 304, 302, 300, 301, 308, 298, 309, 291, 299), (259, 279, 21), (15, 60, 24), (15, 22, 315, 314), (310, 326, 329, 313), (60, 15, 314, 316), (150, 151, 320, 319), (146, 150, 319, 318), (151, 152, 321, 320), (259, 263, 324, 323), (152, 153, 322, 321), (61, 60, 316, 317), (279, 259, 323, 325), (313, 329, 324, 263), (311, 327, 326, 310), (22, 279, 325, 315), (312, 328, 327, 311), (146, 318, 328, 312), (153, 61, 317, 322), (315, 325, 323, 324, 329, 326, 327, 328, 318, 319, 320, 321, 322, 317, 316, 314), (147, 148, 359, 361), (330, 334, 352, 348), (332, 340, 358, 350), (344, 345, 367, 366), (339, 347, 369, 357), (336, 335, 353, 354), (335, 337, 355, 353), (333, 336, 354, 351), (146, 346, 368, 360), (149, 363, 362, 341), (340, 331, 349, 358), (148, 146, 360, 359), (343, 341, 362, 365), (147, 361, 363, 149), (338, 342, 364, 356), (337, 338, 356, 355), (346, 339, 357, 368), (331, 330, 348, 349), (345, 343, 365, 367), (334, 333, 351, 352), (347, 332, 350, 369), (342, 344, 366, 364), (349, 348, 352, 351, 354, 353, 355, 356, 364, 366, 367, 365, 362, 363, 361, 359, 360, 368, 357, 369, 350, 358), (311, 346, 312), (157, 149, 341), (372, 389, 390, 373), (157, 341, 384, 379), (283, 284, 382, 383), (371, 388, 391, 374), (155, 158, 380, 377), (374, 391, 392, 375), (343, 345, 386, 385), (345, 376, 393, 386), (376, 370, 387, 393), (375, 392, 387, 370), (282, 155, 377, 381), (373, 390, 388, 371), (158, 156, 378, 380), (283, 383, 389, 372), (341, 343, 385, 384), (284, 282, 381, 382), (156, 157, 379, 378), (378, 379, 384, 385, 386, 393, 387, 392, 391, 388, 390, 389, 383, 382, 381, 377, 380), (31, 32, 401, 400), (395, 396, 407, 406), (28, 29, 398, 397), (396, 261, 403, 407), (29, 30, 399, 398), (113, 394, 405, 402), (261, 262, 404, 403), (30, 31, 400, 399), (394, 395, 406, 405), (262, 28, 397, 404), (32, 113, 402, 401), (397, 398, 399, 400, 401, 402, 405, 406, 407, 403, 404), (423, 429, 411, 420), (427, 414, 418, 424), (112, 415, 412, 113), (395, 394, 421, 408), (426, 430, 410, 416), (431, 426, 416, 409), (425, 395, 408, 417), (430, 424, 418, 410), (423, 420, 413, 428), (429, 425, 417, 411), (115, 422, 415, 112), (113, 412, 421, 394), (433, 432, 414, 427), (114, 431, 409, 419), (421, 412, 415, 422, 419, 409, 416, 410, 418, 414, 432, 605, 413, 420, 411, 417, 408), (596, 605, 432, 433), (114, 419, 422, 115), (440, 435, 451, 456), (423, 440, 456, 447), (439, 455, 450, 434), (396, 395, 445, 446), (435, 436, 452, 451), (265, 264, 442, 443), (436, 437, 453, 452), (429, 423, 447, 449), (266, 261, 441, 444), (264, 266, 444, 442), (425, 429, 449, 448), (437, 438, 454, 453), (395, 425, 448, 445), (434, 450, 454, 438), (265, 443, 455, 439), (261, 396, 446, 441), (443, 442, 444, 441, 446, 445, 448, 449, 447, 456, 451, 452, 453, 454, 450, 455), (260, 265, 439), (332, 466, 474, 458), (460, 476, 475, 459), (439, 434, 470, 472), (347, 339, 467, 469), (457, 473, 476, 460), (313, 263, 462, 465), (311, 310, 463, 464), (263, 260, 461, 462), (339, 346, 468, 467), (260, 439, 472, 461), (332, 347, 469, 466), (434, 438, 471, 470), (459, 475, 471, 438), (310, 313, 465, 463), (458, 474, 473, 457), (346, 311, 464, 468), (461, 472, 470, 471, 475, 476, 473, 474, 466, 469, 467, 468, 464, 463, 465, 462), (494, 518, 519, 495), (495, 519, 520, 496), (481, 505, 507, 483), (496, 520, 521, 334), (486, 510, 508, 484), (334, 521, 522, 333), (484, 508, 509, 485), (336, 497, 523, 335), (487, 511, 510, 486), (335, 523, 524, 337), (483, 507, 511, 487), (338, 337, 524, 527), (492, 493, 531, 530), (499, 498, 525, 526), (485, 509, 513, 489), (477, 501, 502, 478), (477, 499, 526, 501), (489, 513, 514, 490), (478, 502, 503, 479), (500, 338, 527, 528), (490, 514, 515, 491), (479, 503, 504, 480), (498, 500, 528, 525), (491, 515, 516, 492), (480, 504, 505, 481), (333, 522, 497, 336), (492, 516, 517, 493), (490, 491, 529, 506), (493, 517, 518, 494), (501, 526, 525, 528, 527, 524, 523, 497, 522, 521, 520, 519, 518, 517, 516, 515, 514, 513, 509, 508, 510, 511, 507, 505, 504, 503, 502), (334, 330, 496), (485, 489, 482, 512), (484, 485, 512, 488), (491, 492, 530, 529), (489, 490, 506, 482), (332, 458, 543, 540), (494, 495, 548, 547), (537, 555, 550, 532), (460, 459, 544, 545), (493, 546, 551, 533), (495, 496, 549, 548), (457, 460, 545, 542), (330, 331, 539, 538), (459, 534, 552, 544), (340, 332, 540, 541), (331, 340, 541, 539), (534, 535, 553, 552), (535, 536, 554, 553), (496, 330, 538, 549), (533, 551, 555, 537), (458, 457, 542, 543), (536, 532, 550, 554), (493, 494, 547, 546), (538, 539, 541, 540, 543, 542, 545, 544, 552, 553, 554, 550, 555, 551, 546, 547, 548, 549), (533, 558, 556, 493), (536, 535, 565), (566, 567, 623, 622), (537, 560, 558, 533), (567, 566, 577, 578), (561, 563, 574, 572), (562, 573, 575, 559), (532, 536, 581, 580), (563, 567, 578, 574), (568, 579, 576, 565), (566, 571, 582, 577), (562, 561, 572, 573), (559, 575, 579, 568), (536, 565, 576, 581), (571, 532, 580, 582), (573, 572, 574, 578, 577, 582, 580, 581, 576, 579, 575), (440, 423, 585, 594), (557, 588, 592, 559), (601, 589, 586, 604), (559, 568, 557), (600, 606, 584, 590), (607, 600, 590, 583), (428, 596, 569, 591), (606, 559, 592, 584), (440, 594, 587, 603), (435, 440, 599, 595), (598, 593, 589, 601), (604, 586, 569, 596), (570, 602, 588, 557), (598, 607, 583, 593), (569, 586, 589, 593, 583, 590, 584, 592, 588, 602, 611, 587, 594, 585, 591), (423, 428, 591, 585), (612, 611, 602, 570), (603, 587, 611, 612), (428, 413, 605, 596), (603, 612, 619, 618), (440, 603, 618, 599), (534, 459, 608, 564), (436, 435, 595, 597), (568, 565, 615, 616), (557, 568, 616, 614), (535, 534, 564, 613), (437, 436, 597, 609), (612, 570, 617, 619), (438, 437, 609, 610), (570, 557, 614, 617), (459, 438, 610, 608), (565, 535, 613, 615), (608, 610, 609, 597, 595, 599, 618, 619, 617, 614, 616, 615, 613, 564), (567, 563, 621, 623), (537, 532, 620, 560), (532, 571, 624, 620), (571, 566, 622, 624), (640, 649, 628, 637), (646, 631, 635, 642), (645, 632, 629, 648), (652, 639, 638, 625), (644, 650, 627, 633), (651, 644, 633, 626), (643, 652, 625, 634), (650, 642, 635, 627), (640, 637, 630, 647), (649, 643, 634, 628), (641, 636, 632, 645), (648, 629, 638, 639), (862, 850, 631, 646), (641, 651, 626, 636), (638, 629, 632, 636, 626, 633, 627, 635, 631, 850, 630, 637, 628, 634, 625), (656, 671, 672, 657), (665, 664, 679, 683), (657, 672, 673, 658), (650, 644, 680, 681), (658, 673, 674, 659), (642, 650, 681, 667), (659, 674, 675, 660), (642, 667, 668, 653), (644, 651, 682, 680), (660, 675, 676, 661), (653, 668, 669, 654), (651, 665, 683, 682), (661, 676, 677, 662), (654, 669, 670, 655), (663, 678, 684, 666), (662, 677, 678, 663), (655, 670, 671, 656), (666, 684, 679, 664), (667, 681, 680, 682, 683, 679, 684, 678, 677, 676, 675, 674, 673, 672, 671, 670, 669, 668), (687, 706, 715, 696), (639, 700, 708, 689), (698, 717, 716, 697), (652, 643, 701, 703), (689, 708, 709, 690), (695, 714, 717, 698), (811, 812, 710, 691), (639, 652, 703, 700), (649, 685, 704, 702), (697, 716, 718, 699), (688, 707, 711, 692), (685, 686, 705, 704), (692, 711, 712, 693), (694, 713, 705, 686), (699, 718, 713, 694), (691, 710, 706, 687), (696, 715, 714, 695), (690, 709, 707, 688), (643, 649, 702, 701), (701, 702, 704, 705, 713, 718, 716, 717, 714, 715, 706, 710, 812, 712, 711, 707, 709, 708, 700, 703), (736, 746, 747, 686), (740, 739, 752, 756), (731, 730, 753, 754), (686, 747, 748, 694), (729, 731, 754, 742), (694, 748, 749, 699), (729, 742, 743, 733), (730, 732, 755, 753), (733, 743, 744, 734), (732, 740, 756, 755), (699, 749, 750, 737), (734, 744, 745, 735), (738, 751, 757, 741), (737, 750, 751, 738), (735, 745, 746, 736), (741, 757, 752, 739), (742, 754, 753, 755, 756, 752, 757, 751, 750, 749, 748, 747, 746, 745, 744, 743), (765, 768, 648, 689), (722, 723, 777, 776), (761, 782, 779, 758), (723, 719, 773, 777), (721, 775, 780, 759), (663, 666, 772, 770), (724, 722, 776, 778), (764, 785, 781, 760), (645, 648, 768, 767), (760, 781, 782, 761), (759, 780, 783, 762), (719, 662, 769, 773), (662, 663, 770, 769), (766, 665, 641), (762, 783, 784, 763), (648, 639, 689), (720, 724, 778, 774), (666, 664, 771, 772), (641, 645, 767, 766), (641, 665, 651), (763, 784, 785, 764), (721, 720, 774, 775), (689, 758, 779, 765), (664, 665, 766, 771), (767, 768, 765, 779, 782, 781, 785, 784, 783, 780, 775, 774, 778, 776, 777, 773, 769, 770, 772, 771, 766), (791, 808, 809, 792), (761, 758, 799, 801), (871, 786, 803, 872), (689, 690, 796, 795), (763, 802, 810, 793), (790, 787, 804, 807), (764, 760, 800, 802), (789, 788, 805, 806), (688, 692, 797, 794), (760, 761, 801, 800), (786, 789, 806, 803), (692, 693, 798, 797), (788, 790, 807, 805), (792, 809, 804, 787), (763, 764, 802), (690, 688, 794, 796), (793, 810, 808, 791), (758, 689, 795, 799), (794, 797, 798, 872, 803, 806, 805, 807, 804, 809, 808, 810, 802, 800, 801, 799, 795, 796), (693, 712, 812, 811), (828, 836, 816, 825), (788, 819, 823, 790), (106, 820, 817, 107), (839, 827, 826, 813), (831, 837, 815, 821), (838, 831, 821, 814), (830, 839, 813, 822), (837, 790, 823, 815), (828, 825, 818, 834), (841, 830, 822, 840), (105, 835, 820, 106), (107, 817, 826, 827), (789, 833, 819, 788), (829, 838, 814, 824), (826, 817, 820, 835, 832, 824, 814, 821, 815, 823, 819, 833, 869, 818, 825, 816, 840, 822, 813), (836, 841, 840, 816), (870, 869, 833, 789), (647, 630, 850, 862), (845, 844, 856, 857), (642, 653, 853, 851), (646, 852, 854, 842), (847, 848, 860, 859), (653, 845, 857, 853), (846, 858, 855, 843), (844, 849, 861, 856), (646, 642, 851, 852), (842, 854, 858, 846), (848, 843, 855, 860), (849, 847, 859, 861), (852, 851, 853, 857, 856, 861, 859, 860, 855, 858, 854), (699, 737, 697), (834, 818, 869, 870), (789, 786, 870), (693, 871, 872, 798), (836, 828, 884, 886), (687, 696, 877, 873), (693, 811, 883, 875), (867, 868, 892, 891), (786, 871, 894, 882), (698, 697, 878, 879), (697, 737, 880, 878), (695, 698, 879, 876), (834, 870, 893, 885), (864, 888, 887, 863), (811, 691, 874, 883), (828, 834, 885, 884), (866, 863, 887, 890), (836, 886, 888, 864), (738, 865, 889, 881), (737, 738, 881, 880), (870, 786, 882, 893), (691, 687, 873, 874), (868, 866, 890, 892), (696, 695, 876, 877), (871, 693, 875, 894), (865, 867, 891, 889), (874, 873, 877, 876, 879, 878, 880, 881, 889, 891, 892, 890, 887, 888, 886, 884, 885, 893, 882, 894, 875, 883), (842, 862, 646), (640, 685, 649), (640, 647, 900, 899), (895, 911, 914, 898), (685, 640, 899, 901), (733, 734, 905, 904), (729, 733, 904, 903), (734, 735, 906, 905), (842, 846, 909, 908), (735, 736, 907, 906), (686, 685, 901, 902), (862, 842, 908, 910), (898, 914, 909, 846), (896, 912, 911, 895), (647, 862, 910, 900), (897, 913, 912, 896), (729, 903, 913, 897), (736, 686, 902, 907), (900, 910, 908, 909, 914, 911, 912, 913, 903, 904, 905, 906, 907, 902, 901, 899), (730, 731, 944, 946), (915, 919, 937, 933), (917, 925, 943, 935), (929, 930, 952, 951), (924, 932, 954, 942), (921, 920, 938, 939), (920, 922, 940, 938), (918, 921, 939, 936), (729, 931, 953, 945), (732, 948, 947, 926), (925, 916, 934, 943), (731, 729, 945, 944), (928, 926, 947, 950), (730, 946, 948, 732), (923, 927, 949, 941), (922, 923, 941, 940), (931, 924, 942, 953), (916, 915, 933, 934), (930, 928, 950, 952), (919, 918, 936, 937), (932, 917, 935, 954), (927, 929, 951, 949), (934, 933, 937, 936, 939, 938, 940, 941, 949, 951, 952, 950, 947, 948, 946, 944, 945, 953, 942, 954, 935, 943), (896, 931, 897), (740, 732, 926), (957, 974, 975, 958), (740, 926, 969, 964), (868, 867, 967, 968), (956, 973, 976, 959), (738, 741, 965, 962), (1195, 1216, 977, 960), (928, 930, 971, 970), (930, 961, 978, 971), (961, 955, 972, 978), (960, 977, 972, 955), (865, 738, 962, 966), (958, 975, 973, 956), (741, 739, 963, 965), (868, 968, 974, 957), (926, 928, 970, 969), (867, 865, 966, 967), (739, 740, 964, 963), (963, 964, 969, 970, 971, 978, 972, 977, 1216, 976, 973, 975, 974, 968, 967, 966, 962, 965), (656, 657, 986, 985), (980, 981, 992, 991), (653, 654, 983, 982), (981, 844, 988, 992), (654, 655, 984, 983), (726, 979, 990, 987), (844, 845, 989, 988), (655, 656, 985, 984), (979, 980, 991, 990), (845, 653, 982, 989), (657, 726, 987, 986), (982, 983, 984, 985, 986, 987, 990, 991, 992, 988, 989), (1008, 1014, 996, 1005), (1012, 999, 1003, 1009), (725, 1000, 997, 726), (980, 979, 1006, 993), (1011, 1015, 995, 1001), (1016, 1011, 1001, 994), (1010, 980, 993, 1002), (1015, 1009, 1003, 995), (1008, 1005, 998, 1013), (1014, 1010, 1002, 996), (728, 1007, 1000, 725), (726, 997, 1006, 979), (1018, 1017, 999, 1012), (727, 1016, 994, 1004), (1006, 997, 1000, 1007, 1004, 994, 1001, 995, 1003, 999, 1017, 1152, 998, 1005, 996, 1002, 993), (1143, 1152, 1017, 1018), (727, 1004, 1007, 728), (1025, 1020, 1036, 1041), (1008, 1025, 1041, 1032), (1024, 1040, 1035, 1019), (981, 980, 1030, 1031), (1020, 1021, 1037, 1036), (848, 847, 1027, 1028), (1021, 1022, 1038, 1037), (1014, 1008, 1032, 1034), (849, 844, 1026, 1029), (847, 849, 1029, 1027), (1010, 1014, 1034, 1033), (1022, 1023, 1039, 1038), (980, 1010, 1033, 1030), (1019, 1035, 1039, 1023), (848, 1028, 1040, 1024), (844, 981, 1031, 1026), (1028, 1027, 1029, 1026, 1031, 1030, 1033, 1034, 1032, 1041, 1036, 1037, 1038, 1039, 1035, 1040), (843, 848, 1024), (917, 1051, 1059, 1043), (1045, 1061, 1060, 1044), (1024, 1019, 1055, 1057), (932, 924, 1052, 1054), (1042, 1058, 1061, 1045), (898, 846, 1047, 1050), (896, 895, 1048, 1049), (846, 843, 1046, 1047), (924, 931, 1053, 1052), (843, 1024, 1057, 1046), (917, 932, 1054, 1051), (1019, 1023, 1056, 1055), (1044, 1060, 1056, 1023), (895, 898, 1050, 1048), (1043, 1059, 1058, 1042), (931, 896, 1049, 1053), (1046, 1057, 1055, 1056, 1060, 1061, 1058, 1059, 1051, 1054, 1052, 1053, 1049, 1048, 1050, 1047), (868, 957, 1180, 1178), (866, 868, 1178, 1177), (919, 915, 1073), (109, 108, 1075, 1074), (830, 841, 1174, 1062), (958, 956, 1179, 1181), (1076, 1183, 1182, 959), (917, 1043, 1090, 1087), (1071, 1072, 1095, 1094), (1084, 1102, 1097, 1079), (1045, 1044, 1091, 1092), (1070, 1093, 1098, 1080), (1072, 1073, 1096, 1095), (1042, 1045, 1092, 1089), (915, 916, 1086, 1085), (1044, 1081, 1099, 1091), (925, 917, 1087, 1088), (916, 925, 1088, 1086), (1081, 1082, 1100, 1099), (1082, 1083, 1101, 1100), (1073, 915, 1085, 1096), (1080, 1098, 1102, 1084), (1043, 1042, 1089, 1090), (1083, 1079, 1097, 1101), (1070, 1071, 1094, 1093), (1085, 1086, 1088, 1087, 1090, 1089, 1092, 1091, 1099, 1100, 1101, 1097, 1102, 1098, 1093, 1094, 1095, 1096), (1080, 1105, 1103, 1070), (1083, 1082, 1112), (1113, 1114, 1170, 1169), (1084, 1107, 1105, 1080), (1114, 1113, 1124, 1125), (1108, 1110, 1121, 1119), (1109, 1120, 1122, 1106), (1079, 1083, 1128, 1127), (1110, 1114, 1125, 1121), (1115, 1126, 1123, 1112), (1113, 1118, 1129, 1124), (1109, 1108, 1119, 1120), (1106, 1122, 1126, 1115), (1083, 1112, 1123, 1128), (1118, 1079, 1127, 1129), (1120, 1119, 1121, 1125, 1124, 1129, 1127, 1128, 1123, 1126, 1122), (1025, 1008, 1132, 1141), (1104, 1135, 1139, 1106), (1301, 1312, 1133, 1151), (1106, 1115, 1104), (1147, 1153, 1131, 1137), (1154, 1147, 1137, 1130), (1013, 1143, 1116, 1138), (1153, 1106, 1139, 1131), (1025, 1141, 1134, 1150), (1020, 1025, 1146, 1142), (1302, 1311, 1136, 1148), (1151, 1133, 1116, 1143), (1117, 1149, 1135, 1104), (1145, 1154, 1130, 1140), (1116, 1133, 1312, 1136, 1311, 1140, 1130, 1137, 1131, 1139, 1135, 1149, 1158, 1134, 1141, 1132, 1138), (1008, 1013, 1138, 1132), (1159, 1158, 1149, 1117), (1150, 1134, 1158, 1159), (1013, 998, 1152, 1143), (1150, 1159, 1166, 1165), (1025, 1150, 1165, 1146), (1081, 1044, 1155, 1111), (1021, 1020, 1142, 1144), (1115, 1112, 1162, 1163), (1104, 1115, 1163, 1161), (1082, 1081, 1111, 1160), (1022, 1021, 1144, 1156), (1159, 1117, 1164, 1166), (1023, 1022, 1156, 1157), (1117, 1104, 1161, 1164), (1044, 1023, 1157, 1155), (1112, 1082, 1160, 1162), (1155, 1157, 1156, 1144, 1142, 1146, 1165, 1166, 1164, 1161, 1163, 1162, 1160, 1111), (1114, 1110, 1168, 1170), (1084, 1079, 1167, 1107), (1079, 1118, 1171, 1167), (1118, 1113, 1169, 1171), (104, 832, 835, 105), (829, 824, 832, 104), (104, 103, 829), (107, 827, 108), (114, 116, 1066, 1067), (110, 109, 1074, 1069), (957, 958, 1181, 1180), (111, 110, 1069, 1068), (108, 827, 1063, 1075), (956, 959, 1182, 1179), (426, 431, 1064, 1065), (116, 111, 1068, 1066), (841, 836, 1172, 1174), (864, 863, 1175, 1176), (1078, 1185, 1183, 1076), (431, 114, 1067, 1064), (863, 866, 1177, 1175), (426, 1065, 1184, 1077), (827, 839, 1173, 1063), (839, 830, 1062, 1173), (836, 864, 1176, 1172), (1077, 1184, 1185, 1078), (1177, 1178, 1180, 1181, 1179, 1182, 1183, 1185, 1184, 1065, 1064, 1067, 1066, 1068, 1069, 1074, 1075, 1063, 1173, 1062, 1174, 1172, 1176, 1175), (1196, 1210, 1211, 960), (1188, 1192, 1205, 1201), (1195, 1209, 1212, 1076), (1186, 1189, 1202, 1199), (1078, 1215, 1213, 1077), (1193, 1194, 1207, 1206), (1194, 424, 1214, 1207), (424, 430, 1208, 1214), (1077, 1213, 1208, 430), (1190, 1186, 1199, 1203), (960, 1211, 1209, 1195), (1189, 1187, 1200, 1202), (1191, 1204, 1210, 1196), (1192, 1193, 1206, 1205), (1191, 1190, 1203, 1204), (1187, 1188, 1201, 1200), (1200, 1201, 1205, 1206, 1207, 1214, 1208, 1213, 1215, 1212, 1209, 1211, 1210, 1204, 1203, 1199, 1202), (430, 426, 1077), (1076, 1212, 1215, 1078), (959, 976, 1216, 1195), (1076, 959, 1195), (424, 1194, 427), (596, 433, 604), (559, 606, 562), (1217, 1237, 1236, 1198), (601, 604, 1228, 1227), (1218, 1238, 1235, 1197), (1198, 1236, 1238, 1218), (607, 598, 1225, 1230), (1193, 1192, 1232, 1233), (1188, 1219, 1239, 1231), (598, 601, 1227, 1225), (561, 562, 1223, 1222), (563, 1224, 1237, 1217), (1194, 1193, 1233, 1234), (427, 1194, 1234, 1220), (600, 607, 1230, 1226), (563, 561, 1222, 1224), (1192, 1188, 1231, 1232), (604, 433, 1221, 1228), (562, 606, 1229, 1223), (433, 427, 1220, 1221), (606, 600, 1226, 1229), (1219, 1197, 1235, 1239), (1220, 1234, 1233, 1232, 1231, 1239, 1235, 1238, 1236, 1237, 1224, 1222, 1223, 1229, 1226, 1230, 1225, 1227, 1228, 1221), (1218, 1197, 1240, 1243), (1217, 1198, 1241, 1242), (563, 1217, 1242, 621), (1198, 1218, 1243, 1241), (920, 1250, 1265, 1247), (918, 919, 1249, 1248), (919, 1073, 1255, 1249), (1071, 1070, 1252, 1253), (1072, 1071, 1253, 1254), (1219, 1188, 1258, 1261), (920, 921, 1251, 1250), (1245, 1197, 1260, 1263), (1073, 1072, 1254, 1255), (1246, 1244, 1262, 1264), (1187, 1189, 1259, 1257), (921, 918, 1248, 1251), (1244, 1245, 1263, 1262), (1188, 1187, 1257, 1258), (1070, 1246, 1264, 1252), (1189, 1186, 1256, 1259), (1197, 1219, 1261, 1260), (1247, 1265, 1256, 1186), (1249, 1255, 1254, 1253, 1252, 1264, 1262, 1263, 1260, 1261, 1258, 1257, 1259, 1256, 1265, 1250, 1251, 1248), (922, 920, 1247), (930, 929, 961), (960, 955, 1196), (961, 929, 1269, 1271), (1186, 1190, 1273, 1272), (929, 927, 1268, 1269), (1196, 955, 1270, 1275), (955, 961, 1271, 1270), (1190, 1191, 1274, 1273), (927, 923, 1267, 1268), (1247, 1186, 1272, 1276), (1191, 1196, 1275, 1274), (922, 1247, 1276, 1266), (923, 922, 1266, 1267), (1267, 1266, 1276, 1272, 1273, 1274, 1275, 1270, 1271, 1269, 1268), (1246, 1070, 1103, 1279), (1244, 1246, 1279, 1277), (1245, 1244, 1277, 1278), (1197, 1245, 1278, 1240), (1145, 1140, 1311, 1302), (1143, 1018, 1151), (1281, 1314, 1285), (1294, 1293, 1298), (1145, 1302, 1303), (1148, 1136, 1312, 1301), (1106, 1153, 1109), (1109, 1153, 1323, 1319), (1303, 1304, 1326, 1325), (1154, 1145, 1321, 1324), (1306, 1305, 1327, 1328), (1317, 1332, 1327, 1305), (1108, 1109, 1319, 1318), (1147, 1154, 1324, 1322), (1110, 1320, 1330, 1315), (1307, 1306, 1328, 1329), (1110, 1108, 1318, 1320), (1315, 1330, 1331, 1316), (1304, 1307, 1329, 1326), (1316, 1331, 1332, 1317), (1153, 1147, 1322, 1323), (1145, 1303, 1325, 1321), (1318, 1319, 1323, 1322, 1324, 1321, 1325, 1326, 1329, 1328, 1327, 1332, 1331, 1330, 1320), (1148, 1301, 1300), (1291, 1338, 1339, 1292), (1299, 1343, 1347, 1309), (1299, 1300, 1344, 1343), (1151, 1018, 1336, 1337), (1292, 1339, 1340, 1293), (1308, 1346, 1348, 1310), (1300, 1301, 1345, 1344), (1009, 1015, 1335, 1333), (1298, 1342, 1341, 1295), (1301, 1151, 1337, 1345), (1310, 1348, 1338, 1291), (1012, 1009, 1333, 1334), (1018, 1012, 1334, 1336), (1298, 1293, 1340, 1342), (1309, 1347, 1346, 1308), (1015, 1295, 1341, 1335), (1333, 1335, 1341, 1342, 1340, 1339, 1338, 1348, 1346, 1347, 1343, 1344, 1345, 1337, 1336, 1334), (1287, 1284, 1370, 1372), (719, 723, 1359, 1355), (722, 724, 1360, 1358), (1280, 1286, 1371, 1366), (725, 726, 1362, 1361), (1282, 1287, 1372, 1368), (657, 658, 1350, 1349), (726, 657, 1349, 1362), (1289, 1288, 1373, 1374), (658, 659, 1351, 1350), (727, 728, 1364, 1363), (1290, 1375, 1373, 1288), (1314, 1281, 1367, 1379), (659, 660, 1352, 1351), (728, 725, 1361, 1364), (1284, 1289, 1374, 1370), (721, 1313, 1378, 1357), (660, 661, 1353, 1352), (1313, 1314, 1379, 1378), (661, 662, 1354, 1353), (1297, 1016, 1365, 1377), (1016, 727, 1363, 1365), (662, 719, 1355, 1354), (1283, 1369, 1367, 1281), (724, 720, 1356, 1360), (1286, 1282, 1368, 1371), (1290, 1296, 1376, 1375), (720, 721, 1357, 1356), (1280, 1366, 1369, 1283), (1296, 1297, 1377, 1376), (723, 722, 1358, 1359), (1350, 1351, 1352, 1353, 1354, 1355, 1359, 1358, 1360, 1356, 1357, 1378, 1379, 1367, 1369, 1366, 1371, 1368, 1372, 1370, 1374, 1373, 1375, 1376, 1377, 1365, 1363, 1364, 1361, 1362, 1349), (1110, 1315, 1381, 1168), (1315, 1316, 1382, 1381), (1317, 1305, 1380, 1383), (1316, 1317, 1383, 1382)])
me_cube_003.use_remesh_preserve_volume = False
me_cube_003.use_remesh_preserve_attributes = False
me_cube_003.use_mirror_vertex_groups = False
me_cube_003.update()

# ---- objects
ob_cube_002 = bpy.data.objects.new('Cube.002', me_cube_003)

# ---- transforms, parenting, visibility, modifiers, constraints
ob_cube_002.location = (0.0, 0.0, 0.0)
ob_cube_002.scale = (2.464, 2.464, 17.25)
ob_cube_002.lineart.crease_threshold = 0.0
_m = ob_cube_002.modifiers.new('Mirror', 'MIRROR')
_m.use_axis = (False, True, False)
_m.use_clip = True

# ---- collection membership
col_collection_1.objects.link(ob_cube_002)

# ---- scene / render settings (as saved in the file)
scene.frame_start = 1; scene.frame_end = 250; scene.frame_set(215)
scene.render.engine = 'BLENDER_EEVEE_NEXT'
scene.render.resolution_percentage = 50
scene.render.dither_intensity = 0.0
scene.cycles.use_denoising = False
scene.cycles.samples = 128
scene.cycles.sampling_pattern = 'TABULATED_SOBOL'
scene.cycles.light_sampling_threshold = 0.0
scene.cycles.use_adaptive_sampling = False
scene.cycles.use_light_tree = False
scene.cycles.blur_glossy = 0.0
scene.cycles.sample_clamp_indirect = 0.0
scene.view_settings.view_transform = 'Standard'
bpy.context.view_layer.update()

# ---- added for rendering (the .blend has no active camera and no usable light): camera, sun
cam_auto = bpy.data.cameras.new('AutoCamera')
cam_auto.lens = 50.0
cam_auto.sensor_width = 36.0
cam_auto.clip_end = 1000.0
ob_auto_camera = bpy.data.objects.new('AutoCamera', cam_auto)
scene.collection.objects.link(ob_auto_camera)
ob_auto_camera.location = (54.6445, -67.9721, 55.2319)
ob_auto_camera.rotation_euler = (1.09748, -7.21219e-08, 0.694738)
scene.camera = ob_auto_camera
light_auto_sun = bpy.data.lights.new('AutoSun', 'SUN')
light_auto_sun.energy = 3.0
light_auto_sun.angle = 0.0523599
ob_auto_sun = bpy.data.objects.new('AutoSun', light_auto_sun)
scene.collection.objects.link(ob_auto_sun)
ob_auto_sun.rotation_euler = (0.872665, 0.174533, 0.523599)
bpy.context.view_layer.update()
